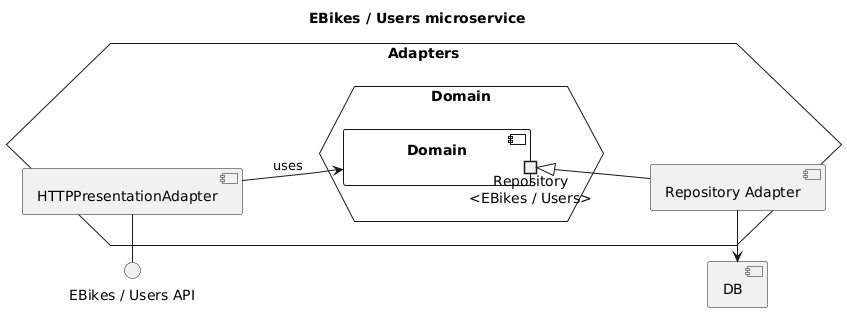

The diagram above was rendered by PlantUML. Its source (embedded in the PNG):
@startuml ebikes-users-components

title "EBikes / Users microservice"

left to right direction

component "DB"
interface "EBikes / Users API" as EBikesAPI

hexagon Adapters {
    hexagon Domain as DomainHex {
        component Domain {
            portout "Repository\n<EBikes / Users>" as Repo

        }
    }

    component "Repository Adapter" as RepoAdapter
    RepoAdapter -u-|> Repo
    RepoAdapter -l-> DB

    component "HTTPPresentationAdapter" as HTTPAdapter
    HTTPAdapter -d-> Domain : uses
    HTTPAdapter -l-() EBikesAPI
}

@enduml